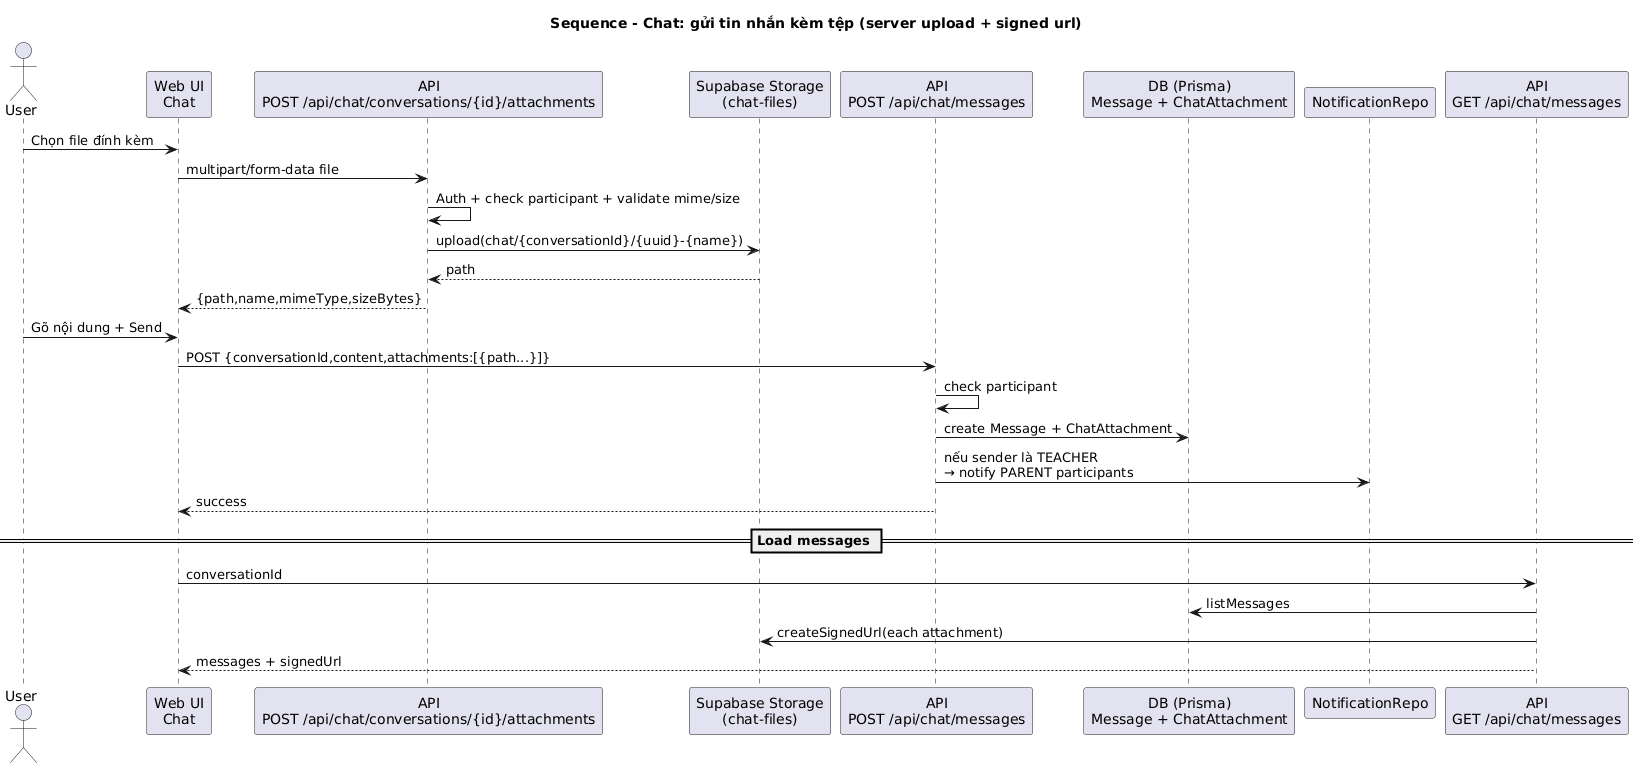

The diagram above was rendered by PlantUML. Its source (embedded in the PNG):
@startuml
title Sequence - Chat: gửi tin nhắn kèm tệp (server upload + signed url)

actor User as U
participant "Web UI\nChat" as UI
participant "API\nPOST /api/chat/conversations/{id}/attachments" as UpAPI
participant "Supabase Storage\n(chat-files)" as Storage
participant "API\nPOST /api/chat/messages" as MsgAPI
participant "DB (Prisma)\nMessage + ChatAttachment" as DB
participant "NotificationRepo" as Notif

U -> UI : Chọn file đính kèm
UI -> UpAPI : multipart/form-data file
UpAPI -> UpAPI : Auth + check participant + validate mime/size
UpAPI -> Storage : upload(chat/{conversationId}/{uuid}-{name})
Storage --> UpAPI : path
UpAPI --> UI : {path,name,mimeType,sizeBytes}

U -> UI : Gõ nội dung + Send
UI -> MsgAPI : POST {conversationId,content,attachments:[{path...}]}
MsgAPI -> MsgAPI : check participant
MsgAPI -> DB : create Message + ChatAttachment
MsgAPI -> Notif : nếu sender là TEACHER\n→ notify PARENT participants
MsgAPI --> UI : success

== Load messages ==
UI -> "API\nGET /api/chat/messages" : conversationId
"API\nGET /api/chat/messages" -> DB : listMessages
"API\nGET /api/chat/messages" -> Storage : createSignedUrl(each attachment)
"API\nGET /api/chat/messages" --> UI : messages + signedUrl
@enduml